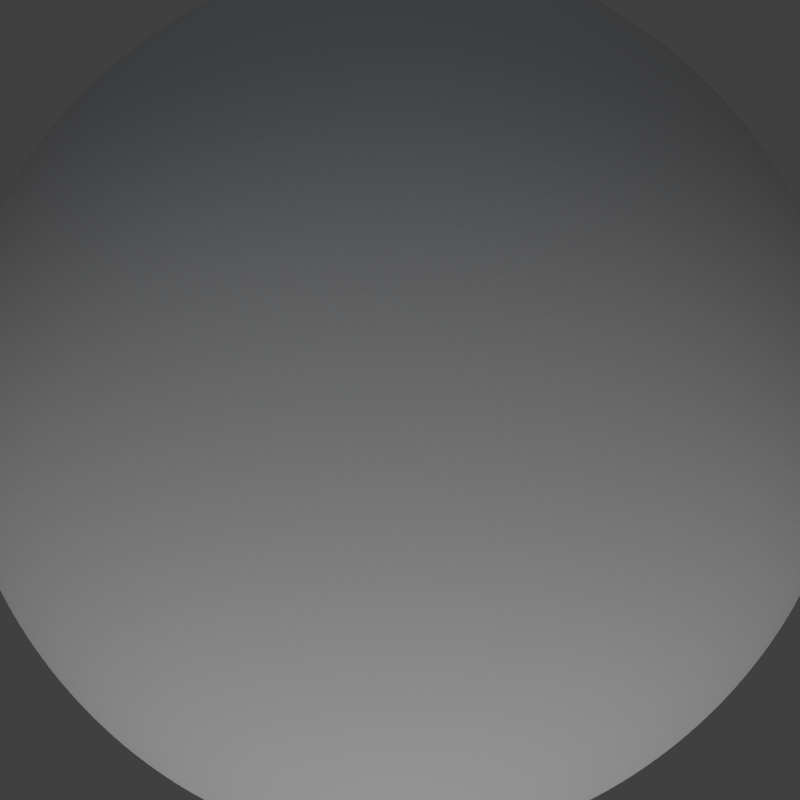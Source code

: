 # Source: small_rock.blend  (saved by Blender 2.69.0; exported with 4.5.12 LTS)
import bpy
from mathutils import Matrix  # noqa: F401  (used for matrix-valued properties, if any)

bpy.ops.wm.read_factory_settings(use_empty=True)
scene = bpy.context.scene
scene.name = 'Scene'

# ---- collections
col_collection_1 = bpy.data.collections.new('Collection 1'); scene.collection.children.link(col_collection_1)

# ---- materials (node trees are filled in below, after node groups)
mat_material = bpy.data.materials.new('Material')
mat_material.alpha_threshold = 0.0
mat_material.use_transparent_shadow = False
mat_material.roughness = 0.5
mat_material.line_color = (0.0, 0.0, 0.0, 1.0)

# ---- material node trees

# ---- world
world_world = bpy.data.worlds.new('World'); scene.world = world_world
world_world.color = (0.05088, 0.05088, 0.05088)
world_world.use_sun_shadow = False
world_world.sun_shadow_jitter_overblur = 0.0
world_world.cycles.sampling_method = 'MANUAL'
world_world.cycles.sample_map_resolution = 256

# ---- cameras
cam_camera = bpy.data.cameras.new('Camera')
cam_camera.type = 'ORTHO'
cam_camera.clip_end = 100.0
cam_camera.lens = 35.0
cam_camera.sensor_width = 32.0
cam_camera.sensor_height = 18.0
cam_camera.ortho_scale = 2.2
cam_camera.dof.focus_distance = 0.0
cam_camera.dof.aperture_fstop = 128.0

# ---- lights
light_point = bpy.data.lights.new('Point', 'POINT')
light_point.color = (0.4932, 0.7013, 1.0)
light_point.transmission_factor = 0.0
light_point.energy = 25.0
light_point.shadow_buffer_clip_start = 0.5
light_point.shadow_soft_size = 0.1
light_point.shadow_maximum_resolution = 0.006
light_point.use_absolute_resolution = True
light_point.cycles.use_multiple_importance_sampling = False
light_lamp = bpy.data.lights.new('Lamp', 'SUN')
light_lamp.transmission_factor = 0.0
light_lamp.cutoff_distance = 30.0
light_lamp.angle = 1.571
light_lamp.energy = 1.0
light_lamp.shadow_buffer_clip_start = 1.001
light_lamp.shadow_soft_size = 1.0
light_lamp.shadow_cascade_max_distance = 1000.0
light_lamp.cycles.use_multiple_importance_sampling = False

# ---- meshes
me_cube = bpy.data.meshes.new('Cube')
me_cube.from_pydata([(1.0, 1.0, -1.0), (1.0, -1.0, -1.0), (-1.0, -1.0, -1.0), (-1.0, 1.0, -1.0), (1.0, 1.0, 1.0), (1.0, -1.0, 1.0), (-1.0, -1.0, 1.0), (-1.0, 1.0, 1.0)], [], [(0, 1, 2, 3), (4, 7, 6, 5), (0, 4, 5, 1), (1, 5, 6, 2), (2, 6, 7, 3), (4, 0, 3, 7)])
me_cube.materials.append(mat_material)
me_cube.use_remesh_preserve_volume = False
me_cube.use_remesh_preserve_attributes = False
me_cube.use_mirror_vertex_groups = False
me_cube.update()

# ---- objects
ob_point = bpy.data.objects.new('Point', light_point)
ob_cube = bpy.data.objects.new('Cube', me_cube)
ob_lamp = bpy.data.objects.new('Lamp', light_lamp)
ob_camera = bpy.data.objects.new('Camera', cam_camera)

# ---- transforms, parenting, visibility, modifiers, constraints
ob_point.location = (-2.558, -4.693, 5.561)
ob_point.lineart.crease_threshold = 0.0
ob_cube.location = (0.0, 0.0, 0.0)
ob_cube.lock_rotations_4d = False
ob_cube.empty_display_type = 'ARROWS'
ob_cube.lineart.crease_threshold = 0.0
_m = ob_cube.modifiers.new('Subsurf', 'SUBSURF')
_m.uv_smooth = 'PRESERVE_CORNERS'
_m.levels = 6
_m.render_levels = 6
_m.show_only_control_edges = False
_m = ob_cube.modifiers.new('Displace', 'DISPLACE')
_m.mid_level = 0.666
_m.strength = 1.118
ob_lamp.location = (4.076, 1.005, 5.904)
ob_lamp.rotation_euler = (0.0, 1.222, 0.8727)
ob_lamp.lock_rotations_4d = False
ob_lamp.empty_display_type = 'ARROWS'
ob_lamp.color = (0.0, 0.0, 0.0, 0.0)
ob_lamp.lineart.crease_threshold = 0.0
ob_camera.location = (0.0, 0.0, 5.0)
ob_camera.rotation_euler = (0.0, -0.0, 2.443)
ob_camera.lock_rotations_4d = False
ob_camera.empty_display_type = 'ARROWS'
ob_camera.color = (0.0, 0.0, 0.0, 0.0)
ob_camera.display_type = 'WIRE'
ob_camera.lineart.crease_threshold = 0.0

# ---- collection membership
col_collection_1.objects.link(ob_point)
col_collection_1.objects.link(ob_cube)
col_collection_1.objects.link(ob_lamp)
col_collection_1.objects.link(ob_camera)

# ---- scene / render settings (as saved in the file)
scene.camera = ob_camera
scene.frame_start = 0; scene.frame_end = 50; scene.frame_set(51)
scene.render.engine = 'BLENDER_EEVEE_NEXT'
scene.render.image_settings.compression = 90
scene.render.resolution_x = 70
scene.render.resolution_y = 70
scene.render.dither_intensity = 0.0
scene.render.bake_margin = 2
scene.render.bake_bias = 0.0
scene.cycles.use_denoising = False
scene.cycles.samples = 10
scene.cycles.sampling_pattern = 'TABULATED_SOBOL'
scene.cycles.light_sampling_threshold = 0.0
scene.cycles.use_adaptive_sampling = False
scene.cycles.use_light_tree = False
scene.cycles.blur_glossy = 0.0
scene.cycles.volume_bounces = 1
scene.cycles.pixel_filter_type = 'GAUSSIAN'
scene.cycles.sample_clamp_indirect = 0.0
scene.view_settings.view_transform = 'Standard'
bpy.context.view_layer.update()
